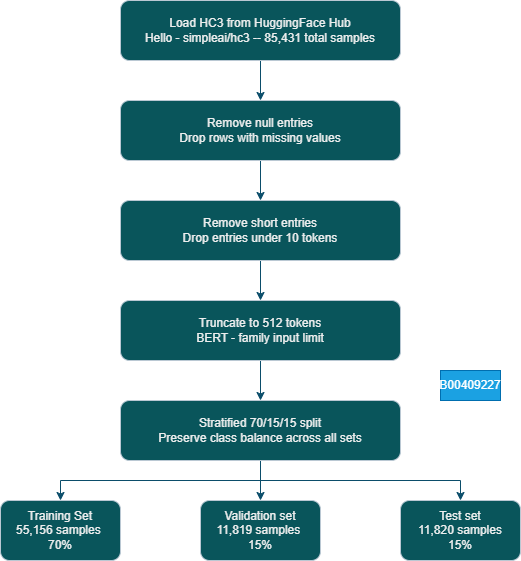

The diagram above was exported from draw.io. Its source (the exported page's mxGraphModel, read from the mxfile embedded in the PNG):
<mxGraphModel dx="1030" dy="527" grid="1" gridSize="10" guides="1" tooltips="1" connect="1" arrows="1" fold="1" page="1" pageScale="1" pageWidth="850" pageHeight="1100" math="0" shadow="0">
  <root>
    <mxCell id="0" />
    <mxCell id="1" parent="0" />
    <mxCell id="REb7iOvFRhFnNzNYnkRO-11" edge="1" parent="1" source="REb7iOvFRhFnNzNYnkRO-1" style="edgeStyle=orthogonalEdgeStyle;rounded=0;orthogonalLoop=1;jettySize=auto;html=1;exitX=0.5;exitY=1;exitDx=0;exitDy=0;entryX=0.5;entryY=0;entryDx=0;entryDy=0;labelBackgroundColor=none;strokeColor=#0B4D6A;fontColor=default;" target="REb7iOvFRhFnNzNYnkRO-6">
      <mxGeometry relative="1" as="geometry" />
    </mxCell>
    <mxCell id="REb7iOvFRhFnNzNYnkRO-1" parent="1" style="rounded=1;whiteSpace=wrap;html=1;labelBackgroundColor=none;fillColor=#09555B;strokeColor=#BAC8D3;fontColor=#EEEEEE;" value="Remove null entries&lt;div&gt;Drop rows with missing values&lt;/div&gt;" vertex="1">
      <mxGeometry height="60" width="280" x="280" y="180" as="geometry" />
    </mxCell>
    <mxCell id="REb7iOvFRhFnNzNYnkRO-2" parent="1" style="rounded=1;whiteSpace=wrap;html=1;labelBackgroundColor=none;fillColor=#09555B;strokeColor=#BAC8D3;fontColor=#EEEEEE;" value="Training Set&lt;div&gt;55,156 samples&amp;nbsp;&lt;/div&gt;&lt;div&gt;70%&lt;/div&gt;" vertex="1">
      <mxGeometry height="60" width="120" x="160" y="580" as="geometry" />
    </mxCell>
    <mxCell id="REb7iOvFRhFnNzNYnkRO-13" edge="1" parent="1" source="REb7iOvFRhFnNzNYnkRO-3" style="edgeStyle=orthogonalEdgeStyle;rounded=0;orthogonalLoop=1;jettySize=auto;html=1;exitX=0.5;exitY=1;exitDx=0;exitDy=0;entryX=0.5;entryY=0;entryDx=0;entryDy=0;labelBackgroundColor=none;strokeColor=#0B4D6A;fontColor=default;" target="REb7iOvFRhFnNzNYnkRO-5">
      <mxGeometry relative="1" as="geometry" />
    </mxCell>
    <mxCell id="REb7iOvFRhFnNzNYnkRO-3" parent="1" style="rounded=1;whiteSpace=wrap;html=1;labelBackgroundColor=none;fillColor=#09555B;strokeColor=#BAC8D3;fontColor=#EEEEEE;" value="Truncate to 512 tokens&lt;div&gt;BERT - family input limit&lt;/div&gt;" vertex="1">
      <mxGeometry height="60" width="280" x="280" y="380" as="geometry" />
    </mxCell>
    <mxCell id="REb7iOvFRhFnNzNYnkRO-4" parent="1" style="rounded=1;whiteSpace=wrap;html=1;labelBackgroundColor=none;fillColor=#09555B;strokeColor=#BAC8D3;fontColor=#EEEEEE;" value="Test set&lt;div&gt;11,820 samples&lt;/div&gt;&lt;div&gt;15%&lt;/div&gt;" vertex="1">
      <mxGeometry height="60" width="120" x="560" y="580" as="geometry" />
    </mxCell>
    <mxCell id="REb7iOvFRhFnNzNYnkRO-14" edge="1" parent="1" source="REb7iOvFRhFnNzNYnkRO-5" style="edgeStyle=orthogonalEdgeStyle;rounded=0;orthogonalLoop=1;jettySize=auto;html=1;exitX=0.5;exitY=1;exitDx=0;exitDy=0;entryX=0.5;entryY=0;entryDx=0;entryDy=0;labelBackgroundColor=none;strokeColor=#0B4D6A;fontColor=default;" target="REb7iOvFRhFnNzNYnkRO-7">
      <mxGeometry relative="1" as="geometry" />
    </mxCell>
    <mxCell id="REb7iOvFRhFnNzNYnkRO-15" edge="1" parent="1" source="REb7iOvFRhFnNzNYnkRO-5" style="edgeStyle=orthogonalEdgeStyle;rounded=0;orthogonalLoop=1;jettySize=auto;html=1;exitX=0.5;exitY=1;exitDx=0;exitDy=0;entryX=0.5;entryY=0;entryDx=0;entryDy=0;labelBackgroundColor=none;strokeColor=#0B4D6A;fontColor=default;" target="REb7iOvFRhFnNzNYnkRO-2">
      <mxGeometry relative="1" as="geometry" />
    </mxCell>
    <mxCell id="REb7iOvFRhFnNzNYnkRO-16" edge="1" parent="1" source="REb7iOvFRhFnNzNYnkRO-5" style="edgeStyle=orthogonalEdgeStyle;rounded=0;orthogonalLoop=1;jettySize=auto;html=1;exitX=0.5;exitY=1;exitDx=0;exitDy=0;entryX=0.5;entryY=0;entryDx=0;entryDy=0;labelBackgroundColor=none;strokeColor=#0B4D6A;fontColor=default;" target="REb7iOvFRhFnNzNYnkRO-4">
      <mxGeometry relative="1" as="geometry" />
    </mxCell>
    <mxCell id="REb7iOvFRhFnNzNYnkRO-5" parent="1" style="rounded=1;whiteSpace=wrap;html=1;labelBackgroundColor=none;fillColor=#09555B;strokeColor=#BAC8D3;fontColor=#EEEEEE;" value="Stratified 70/15/15 split&lt;div&gt;Preserve class balance across all sets&lt;/div&gt;" vertex="1">
      <mxGeometry height="60" width="280" x="280" y="480" as="geometry" />
    </mxCell>
    <mxCell id="REb7iOvFRhFnNzNYnkRO-12" edge="1" parent="1" source="REb7iOvFRhFnNzNYnkRO-6" style="edgeStyle=orthogonalEdgeStyle;rounded=0;orthogonalLoop=1;jettySize=auto;html=1;exitX=0.5;exitY=1;exitDx=0;exitDy=0;entryX=0.5;entryY=0;entryDx=0;entryDy=0;labelBackgroundColor=none;strokeColor=#0B4D6A;fontColor=default;" target="REb7iOvFRhFnNzNYnkRO-3">
      <mxGeometry relative="1" as="geometry" />
    </mxCell>
    <mxCell id="REb7iOvFRhFnNzNYnkRO-6" parent="1" style="rounded=1;whiteSpace=wrap;html=1;labelBackgroundColor=none;fillColor=#09555B;strokeColor=#BAC8D3;fontColor=#EEEEEE;" value="Remove short entries&lt;div&gt;Drop entries under 10 tokens&lt;/div&gt;" vertex="1">
      <mxGeometry height="60" width="280" x="280" y="280" as="geometry" />
    </mxCell>
    <mxCell id="REb7iOvFRhFnNzNYnkRO-7" parent="1" style="rounded=1;whiteSpace=wrap;html=1;labelBackgroundColor=none;fillColor=#09555B;strokeColor=#BAC8D3;fontColor=#EEEEEE;" value="Validation set&lt;div&gt;11,819 samples&amp;nbsp;&lt;/div&gt;&lt;div&gt;15%&lt;/div&gt;" vertex="1">
      <mxGeometry height="60" width="120" x="360" y="580" as="geometry" />
    </mxCell>
    <mxCell id="REb7iOvFRhFnNzNYnkRO-10" edge="1" parent="1" source="REb7iOvFRhFnNzNYnkRO-8" style="edgeStyle=orthogonalEdgeStyle;rounded=0;orthogonalLoop=1;jettySize=auto;html=1;exitX=0.5;exitY=1;exitDx=0;exitDy=0;entryX=0.5;entryY=0;entryDx=0;entryDy=0;labelBackgroundColor=none;strokeColor=#0B4D6A;fontColor=default;" target="REb7iOvFRhFnNzNYnkRO-1">
      <mxGeometry relative="1" as="geometry" />
    </mxCell>
    <mxCell id="REb7iOvFRhFnNzNYnkRO-8" parent="1" style="rounded=1;whiteSpace=wrap;html=1;labelBackgroundColor=none;fillColor=#09555B;strokeColor=#BAC8D3;fontColor=#EEEEEE;" value="Load HC3 from HuggingFace Hub&lt;div&gt;Hello - simpleai/hc3 -- 85,431 total samples&lt;/div&gt;" vertex="1">
      <mxGeometry height="60" width="280" x="280" y="80" as="geometry" />
    </mxCell>
    <mxCell id="REb7iOvFRhFnNzNYnkRO-17" parent="1" style="text;html=1;whiteSpace=wrap;strokeColor=#006EAF;fillColor=#1ba1e2;align=center;verticalAlign=middle;rounded=0;labelBackgroundColor=none;fontColor=#ffffff;" value="B00409227" vertex="1">
      <mxGeometry height="30" width="60" x="600" y="450" as="geometry" />
    </mxCell>
  </root>
</mxGraphModel>